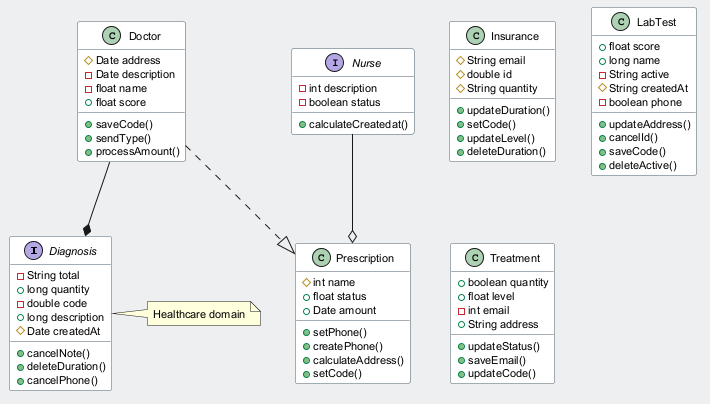

The diagram above was rendered by PlantUML. Its source (embedded in the PNG):
@startuml
skinparam backgroundColor #ECEFF1
skinparam classBackgroundColor #FFFFFF
skinparam classBorderColor #455A64
skinparam defaultFontSize 11
interface Diagnosis {
  -String total
  +long quantity
  -double code
  +long description
  #Date createdAt
  +cancelNote()
  +deleteDuration()
  +cancelPhone()
}
interface Nurse {
  -int description
  -boolean status
  +calculateCreatedat()
}
class Insurance {
  #String email
  #double id
  #String quantity
  +updateDuration()
  +setCode()
  +updateLevel()
  +deleteDuration()
}
class Doctor {
  #Date address
  -Date description
  -float name
  +float score
  +saveCode()
  +sendType()
  +processAmount()
}
class Prescription {
  #int name
  +float status
  +Date amount
  +setPhone()
  +createPhone()
  +calculateAddress()
  +setCode()
}
class LabTest {
  +float score
  +long name
  -String active
  #String createdAt
  -boolean phone
  +updateAddress()
  +cancelId()
  +saveCode()
  +deleteActive()
}
class Treatment {
  +boolean quantity
  +float level
  -int email
  +String address
  +updateStatus()
  +saveEmail()
  +updateCode()
}
Nurse --o Prescription
Doctor --* Diagnosis
Doctor ..|> Prescription
note right of Diagnosis : Healthcare domain
@enduml